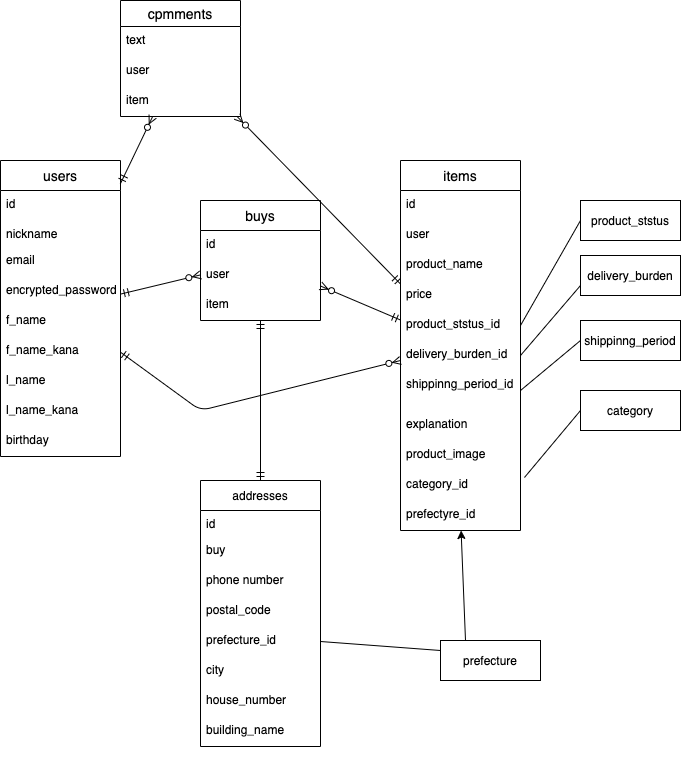

The diagram above was exported from draw.io. Its source (the exported page's mxGraphModel, read from the mxfile embedded in the PNG):
<mxGraphModel dx="728" dy="403" grid="1" gridSize="10" guides="1" tooltips="1" connect="1" arrows="1" fold="1" page="1" pageScale="1" pageWidth="827" pageHeight="1169" math="0" shadow="0">
  <root>
    <mxCell id="0" />
    <mxCell id="1" parent="0" />
    <mxCell id="94" value="users" style="swimlane;fontStyle=0;childLayout=stackLayout;horizontal=1;startSize=30;horizontalStack=0;resizeParent=1;resizeParentMax=0;resizeLast=0;collapsible=1;marginBottom=0;align=center;fontSize=14;" parent="1" vertex="1">
      <mxGeometry x="40" y="160" width="120" height="296" as="geometry">
        <mxRectangle x="40" y="160" width="50" height="26" as="alternateBounds" />
      </mxGeometry>
    </mxCell>
    <mxCell id="95" value="id" style="text;strokeColor=none;fillColor=none;spacingLeft=4;spacingRight=4;overflow=hidden;rotatable=0;points=[[0,0.5],[1,0.5]];portConstraint=eastwest;fontSize=12;" parent="94" vertex="1">
      <mxGeometry y="30" width="120" height="30" as="geometry" />
    </mxCell>
    <mxCell id="96" value="nickname" style="text;strokeColor=none;fillColor=none;spacingLeft=4;spacingRight=4;overflow=hidden;rotatable=0;points=[[0,0.5],[1,0.5]];portConstraint=eastwest;fontSize=12;" parent="94" vertex="1">
      <mxGeometry y="60" width="120" height="26" as="geometry" />
    </mxCell>
    <mxCell id="97" value="email&#10;&#10;password&#10;&#10;" style="text;strokeColor=none;fillColor=none;spacingLeft=4;spacingRight=4;overflow=hidden;rotatable=0;points=[[0,0.5],[1,0.5]];portConstraint=eastwest;fontSize=12;" parent="94" vertex="1">
      <mxGeometry y="86" width="120" height="30" as="geometry" />
    </mxCell>
    <mxCell id="201" value="encrypted_password" style="text;strokeColor=none;fillColor=none;spacingLeft=4;spacingRight=4;overflow=hidden;rotatable=0;points=[[0,0.5],[1,0.5]];portConstraint=eastwest;fontSize=12;" parent="94" vertex="1">
      <mxGeometry y="116" width="120" height="30" as="geometry" />
    </mxCell>
    <mxCell id="114" value="f_name" style="text;strokeColor=none;fillColor=none;spacingLeft=4;spacingRight=4;overflow=hidden;rotatable=0;points=[[0,0.5],[1,0.5]];portConstraint=eastwest;fontSize=12;" parent="94" vertex="1">
      <mxGeometry y="146" width="120" height="30" as="geometry" />
    </mxCell>
    <mxCell id="113" value="f_name_kana" style="text;strokeColor=none;fillColor=none;spacingLeft=4;spacingRight=4;overflow=hidden;rotatable=0;points=[[0,0.5],[1,0.5]];portConstraint=eastwest;fontSize=12;" parent="94" vertex="1">
      <mxGeometry y="176" width="120" height="30" as="geometry" />
    </mxCell>
    <mxCell id="171" value="l_name" style="text;strokeColor=none;fillColor=none;spacingLeft=4;spacingRight=4;overflow=hidden;rotatable=0;points=[[0,0.5],[1,0.5]];portConstraint=eastwest;fontSize=12;" parent="94" vertex="1">
      <mxGeometry y="206" width="120" height="30" as="geometry" />
    </mxCell>
    <mxCell id="172" value="l_name_kana" style="text;strokeColor=none;fillColor=none;spacingLeft=4;spacingRight=4;overflow=hidden;rotatable=0;points=[[0,0.5],[1,0.5]];portConstraint=eastwest;fontSize=12;" parent="94" vertex="1">
      <mxGeometry y="236" width="120" height="30" as="geometry" />
    </mxCell>
    <mxCell id="116" value="birthday" style="text;strokeColor=none;fillColor=none;spacingLeft=4;spacingRight=4;overflow=hidden;rotatable=0;points=[[0,0.5],[1,0.5]];portConstraint=eastwest;fontSize=12;" parent="94" vertex="1">
      <mxGeometry y="266" width="120" height="30" as="geometry" />
    </mxCell>
    <mxCell id="133" value="cpmments" style="swimlane;fontStyle=0;childLayout=stackLayout;horizontal=1;startSize=26;horizontalStack=0;resizeParent=1;resizeParentMax=0;resizeLast=0;collapsible=1;marginBottom=0;align=center;fontSize=14;" parent="1" vertex="1">
      <mxGeometry x="160" width="120" height="116" as="geometry">
        <mxRectangle x="140" width="50" height="26" as="alternateBounds" />
      </mxGeometry>
    </mxCell>
    <mxCell id="134" value="text" style="text;strokeColor=none;fillColor=none;spacingLeft=4;spacingRight=4;overflow=hidden;rotatable=0;points=[[0,0.5],[1,0.5]];portConstraint=eastwest;fontSize=12;" parent="133" vertex="1">
      <mxGeometry y="26" width="120" height="30" as="geometry" />
    </mxCell>
    <mxCell id="135" value="user" style="text;strokeColor=none;fillColor=none;spacingLeft=4;spacingRight=4;overflow=hidden;rotatable=0;points=[[0,0.5],[1,0.5]];portConstraint=eastwest;fontSize=12;" parent="133" vertex="1">
      <mxGeometry y="56" width="120" height="30" as="geometry" />
    </mxCell>
    <mxCell id="136" value="item" style="text;strokeColor=none;fillColor=none;spacingLeft=4;spacingRight=4;overflow=hidden;rotatable=0;points=[[0,0.5],[1,0.5]];portConstraint=eastwest;fontSize=12;" parent="133" vertex="1">
      <mxGeometry y="86" width="120" height="30" as="geometry" />
    </mxCell>
    <mxCell id="165" style="edgeStyle=none;rounded=0;orthogonalLoop=1;jettySize=auto;html=1;exitX=0.5;exitY=1;exitDx=0;exitDy=0;" parent="1" edge="1">
      <mxGeometry relative="1" as="geometry">
        <mxPoint x="365" y="766" as="sourcePoint" />
        <mxPoint x="365" y="766" as="targetPoint" />
      </mxGeometry>
    </mxCell>
    <mxCell id="190" style="edgeStyle=none;rounded=0;orthogonalLoop=1;jettySize=auto;html=1;exitX=0.25;exitY=0;exitDx=0;exitDy=0;" parent="1" source="166" target="124" edge="1">
      <mxGeometry relative="1" as="geometry">
        <mxPoint x="510" y="550" as="targetPoint" />
      </mxGeometry>
    </mxCell>
    <mxCell id="166" value="prefecture" style="whiteSpace=wrap;html=1;align=center;" parent="1" vertex="1">
      <mxGeometry x="480" y="640" width="100" height="40" as="geometry" />
    </mxCell>
    <mxCell id="170" value="" style="endArrow=none;html=1;rounded=0;entryX=0;entryY=0.25;entryDx=0;entryDy=0;exitX=1;exitY=0.5;exitDx=0;exitDy=0;" parent="1" source="156" target="166" edge="1">
      <mxGeometry relative="1" as="geometry">
        <mxPoint x="530" y="500" as="sourcePoint" />
        <mxPoint x="690" y="500" as="targetPoint" />
        <Array as="points" />
      </mxGeometry>
    </mxCell>
    <mxCell id="173" value="delivery_burden" style="whiteSpace=wrap;html=1;align=center;" parent="1" vertex="1">
      <mxGeometry x="620" y="255" width="100" height="40" as="geometry" />
    </mxCell>
    <mxCell id="174" value="product_ststus" style="whiteSpace=wrap;html=1;align=center;" parent="1" vertex="1">
      <mxGeometry x="620" y="200" width="100" height="40" as="geometry" />
    </mxCell>
    <mxCell id="175" value="shippinng_period" style="whiteSpace=wrap;html=1;align=center;" parent="1" vertex="1">
      <mxGeometry x="620" y="320" width="100" height="40" as="geometry" />
    </mxCell>
    <mxCell id="176" value="category" style="whiteSpace=wrap;html=1;align=center;" parent="1" vertex="1">
      <mxGeometry x="620" y="390" width="100" height="40" as="geometry" />
    </mxCell>
    <mxCell id="177" value="" style="endArrow=none;html=1;rounded=0;entryX=0;entryY=0.5;entryDx=0;entryDy=0;exitX=1.033;exitY=0.233;exitDx=0;exitDy=0;exitPerimeter=0;" parent="1" source="154" target="176" edge="1">
      <mxGeometry relative="1" as="geometry">
        <mxPoint x="350" y="510" as="sourcePoint" />
        <mxPoint x="510" y="510" as="targetPoint" />
      </mxGeometry>
    </mxCell>
    <mxCell id="179" value="" style="endArrow=none;html=1;rounded=0;entryX=0;entryY=0.5;entryDx=0;entryDy=0;exitX=1;exitY=0.5;exitDx=0;exitDy=0;" parent="1" source="125" target="175" edge="1">
      <mxGeometry relative="1" as="geometry">
        <mxPoint x="350" y="510" as="sourcePoint" />
        <mxPoint x="510" y="510" as="targetPoint" />
      </mxGeometry>
    </mxCell>
    <mxCell id="180" value="" style="endArrow=none;html=1;rounded=0;entryX=0;entryY=0.75;entryDx=0;entryDy=0;exitX=1;exitY=0.5;exitDx=0;exitDy=0;" parent="1" source="121" target="173" edge="1">
      <mxGeometry relative="1" as="geometry">
        <mxPoint x="410" y="410" as="sourcePoint" />
        <mxPoint x="510" y="510" as="targetPoint" />
      </mxGeometry>
    </mxCell>
    <mxCell id="181" value="" style="endArrow=none;html=1;rounded=0;entryX=0;entryY=0.5;entryDx=0;entryDy=0;exitX=1;exitY=0.5;exitDx=0;exitDy=0;" parent="1" source="123" target="174" edge="1">
      <mxGeometry relative="1" as="geometry">
        <mxPoint x="350" y="510" as="sourcePoint" />
        <mxPoint x="510" y="510" as="targetPoint" />
      </mxGeometry>
    </mxCell>
    <mxCell id="129" value="buys" style="swimlane;fontStyle=0;childLayout=stackLayout;horizontal=1;startSize=30;horizontalStack=0;resizeParent=1;resizeParentMax=0;resizeLast=0;collapsible=1;marginBottom=0;align=center;fontSize=14;" parent="1" vertex="1">
      <mxGeometry x="240" y="200" width="120" height="120" as="geometry">
        <mxRectangle x="240" y="200" width="50" height="30" as="alternateBounds" />
      </mxGeometry>
    </mxCell>
    <mxCell id="164" value="id" style="text;strokeColor=none;fillColor=none;spacingLeft=4;spacingRight=4;overflow=hidden;rotatable=0;points=[[0,0.5],[1,0.5]];portConstraint=eastwest;fontSize=12;" parent="129" vertex="1">
      <mxGeometry y="30" width="120" height="30" as="geometry" />
    </mxCell>
    <mxCell id="150" value="user" style="text;strokeColor=none;fillColor=none;spacingLeft=4;spacingRight=4;overflow=hidden;rotatable=0;points=[[0,0.5],[1,0.5]];portConstraint=eastwest;fontSize=12;" parent="129" vertex="1">
      <mxGeometry y="60" width="120" height="30" as="geometry" />
    </mxCell>
    <mxCell id="151" value="item" style="text;strokeColor=none;fillColor=none;spacingLeft=4;spacingRight=4;overflow=hidden;rotatable=0;points=[[0,0.5],[1,0.5]];portConstraint=eastwest;fontSize=12;" parent="129" vertex="1">
      <mxGeometry y="90" width="120" height="30" as="geometry" />
    </mxCell>
    <mxCell id="117" value="items" style="swimlane;fontStyle=0;childLayout=stackLayout;horizontal=1;startSize=30;horizontalStack=0;resizeParent=1;resizeParentMax=0;resizeLast=0;collapsible=1;marginBottom=0;align=center;fontSize=14;" parent="1" vertex="1">
      <mxGeometry x="440" y="160" width="120" height="370" as="geometry">
        <mxRectangle x="465" y="134" width="50" height="26" as="alternateBounds" />
      </mxGeometry>
    </mxCell>
    <mxCell id="119" value="id" style="text;strokeColor=none;fillColor=none;spacingLeft=4;spacingRight=4;overflow=hidden;rotatable=0;points=[[0,0.5],[1,0.5]];portConstraint=eastwest;fontSize=12;" parent="117" vertex="1">
      <mxGeometry y="30" width="120" height="30" as="geometry" />
    </mxCell>
    <mxCell id="199" value="user" style="text;strokeColor=none;fillColor=none;spacingLeft=4;spacingRight=4;overflow=hidden;rotatable=0;points=[[0,0.5],[1,0.5]];portConstraint=eastwest;fontSize=12;" parent="117" vertex="1">
      <mxGeometry y="60" width="120" height="30" as="geometry" />
    </mxCell>
    <mxCell id="118" value="product_name" style="text;strokeColor=none;fillColor=none;spacingLeft=4;spacingRight=4;overflow=hidden;rotatable=0;points=[[0,0.5],[1,0.5]];portConstraint=eastwest;fontSize=12;" parent="117" vertex="1">
      <mxGeometry y="90" width="120" height="30" as="geometry" />
    </mxCell>
    <mxCell id="120" value="price" style="text;strokeColor=none;fillColor=none;spacingLeft=4;spacingRight=4;overflow=hidden;rotatable=0;points=[[0,0.5],[1,0.5]];portConstraint=eastwest;fontSize=12;" parent="117" vertex="1">
      <mxGeometry y="120" width="120" height="30" as="geometry" />
    </mxCell>
    <mxCell id="123" value="product_ststus_id" style="text;strokeColor=none;fillColor=none;spacingLeft=4;spacingRight=4;overflow=hidden;rotatable=0;points=[[0,0.5],[1,0.5]];portConstraint=eastwest;fontSize=12;" parent="117" vertex="1">
      <mxGeometry y="150" width="120" height="30" as="geometry" />
    </mxCell>
    <mxCell id="121" value="delivery_burden_id" style="text;strokeColor=none;fillColor=none;spacingLeft=4;spacingRight=4;overflow=hidden;rotatable=0;points=[[0,0.5],[1,0.5]];portConstraint=eastwest;fontSize=12;" parent="117" vertex="1">
      <mxGeometry y="180" width="120" height="30" as="geometry" />
    </mxCell>
    <mxCell id="125" value="shippinng_period_id" style="text;strokeColor=none;fillColor=none;spacingLeft=4;spacingRight=4;overflow=hidden;rotatable=0;points=[[0,0.5],[1,0.5]];portConstraint=eastwest;fontSize=12;" parent="117" vertex="1">
      <mxGeometry y="210" width="120" height="40" as="geometry" />
    </mxCell>
    <mxCell id="153" value="explanation" style="text;strokeColor=none;fillColor=none;spacingLeft=4;spacingRight=4;overflow=hidden;rotatable=0;points=[[0,0.5],[1,0.5]];portConstraint=eastwest;fontSize=12;" parent="117" vertex="1">
      <mxGeometry y="250" width="120" height="30" as="geometry" />
    </mxCell>
    <mxCell id="152" value="product_image" style="text;strokeColor=none;fillColor=none;spacingLeft=4;spacingRight=4;overflow=hidden;rotatable=0;points=[[0,0.5],[1,0.5]];portConstraint=eastwest;fontSize=12;" parent="117" vertex="1">
      <mxGeometry y="280" width="120" height="30" as="geometry" />
    </mxCell>
    <mxCell id="154" value="category_id" style="text;strokeColor=none;fillColor=none;spacingLeft=4;spacingRight=4;overflow=hidden;rotatable=0;points=[[0,0.5],[1,0.5]];portConstraint=eastwest;fontSize=12;" parent="117" vertex="1">
      <mxGeometry y="310" width="120" height="30" as="geometry" />
    </mxCell>
    <mxCell id="124" value="prefectyre_id" style="text;strokeColor=none;fillColor=none;spacingLeft=4;spacingRight=4;overflow=hidden;rotatable=0;points=[[0,0.5],[1,0.5]];portConstraint=eastwest;fontSize=12;" parent="117" vertex="1">
      <mxGeometry y="340" width="120" height="30" as="geometry" />
    </mxCell>
    <mxCell id="185" value="addresses" style="swimlane;fontStyle=0;childLayout=stackLayout;horizontal=1;startSize=30;fillColor=none;horizontalStack=0;resizeParent=1;resizeParentMax=0;resizeLast=0;collapsible=1;marginBottom=0;" parent="1" vertex="1">
      <mxGeometry x="240" y="480" width="120" height="266" as="geometry">
        <mxRectangle x="240" y="480" width="90" height="26" as="alternateBounds" />
      </mxGeometry>
    </mxCell>
    <mxCell id="186" value="id" style="text;strokeColor=none;fillColor=none;align=left;verticalAlign=top;spacingLeft=4;spacingRight=4;overflow=hidden;rotatable=0;points=[[0,0.5],[1,0.5]];portConstraint=eastwest;" parent="185" vertex="1">
      <mxGeometry y="30" width="120" height="26" as="geometry" />
    </mxCell>
    <mxCell id="126" value="buy" style="text;strokeColor=none;fillColor=none;spacingLeft=4;spacingRight=4;overflow=hidden;rotatable=0;points=[[0,0.5],[1,0.5]];portConstraint=eastwest;fontSize=12;" parent="185" vertex="1">
      <mxGeometry y="56" width="120" height="30" as="geometry" />
    </mxCell>
    <mxCell id="149" value="phone number" style="text;strokeColor=none;fillColor=none;spacingLeft=4;spacingRight=4;overflow=hidden;rotatable=0;points=[[0,0.5],[1,0.5]];portConstraint=eastwest;fontSize=12;" parent="185" vertex="1">
      <mxGeometry y="86" width="120" height="30" as="geometry" />
    </mxCell>
    <mxCell id="147" value="postal_code" style="text;strokeColor=none;fillColor=none;spacingLeft=4;spacingRight=4;overflow=hidden;rotatable=0;points=[[0,0.5],[1,0.5]];portConstraint=eastwest;fontSize=12;" parent="185" vertex="1">
      <mxGeometry y="116" width="120" height="30" as="geometry" />
    </mxCell>
    <mxCell id="156" value="prefecture_id" style="text;strokeColor=none;fillColor=none;spacingLeft=4;spacingRight=4;overflow=hidden;rotatable=0;points=[[0,0.5],[1,0.5]];portConstraint=eastwest;fontSize=12;" parent="185" vertex="1">
      <mxGeometry y="146" width="120" height="30" as="geometry" />
    </mxCell>
    <mxCell id="148" value="city" style="text;strokeColor=none;fillColor=none;spacingLeft=4;spacingRight=4;overflow=hidden;rotatable=0;points=[[0,0.5],[1,0.5]];portConstraint=eastwest;fontSize=12;" parent="185" vertex="1">
      <mxGeometry y="176" width="120" height="30" as="geometry" />
    </mxCell>
    <mxCell id="183" value="house_number" style="text;strokeColor=none;fillColor=none;spacingLeft=4;spacingRight=4;overflow=hidden;rotatable=0;points=[[0,0.5],[1,0.5]];portConstraint=eastwest;fontSize=12;" parent="185" vertex="1">
      <mxGeometry y="206" width="120" height="30" as="geometry" />
    </mxCell>
    <mxCell id="182" value="building_name" style="text;strokeColor=none;fillColor=none;spacingLeft=4;spacingRight=4;overflow=hidden;rotatable=0;points=[[0,0.5],[1,0.5]];portConstraint=eastwest;fontSize=12;" parent="185" vertex="1">
      <mxGeometry y="236" width="120" height="30" as="geometry" />
    </mxCell>
    <mxCell id="192" value="" style="fontSize=12;html=1;endArrow=ERmandOne;startArrow=ERmandOne;" parent="1" source="185" target="129" edge="1">
      <mxGeometry width="100" height="100" relative="1" as="geometry">
        <mxPoint x="292" y="470" as="sourcePoint" />
        <mxPoint x="400" y="330" as="targetPoint" />
      </mxGeometry>
    </mxCell>
    <mxCell id="193" value="" style="fontSize=12;html=1;endArrow=ERzeroToMany;startArrow=ERmandOne;" parent="1" source="94" target="129" edge="1">
      <mxGeometry width="100" height="100" relative="1" as="geometry">
        <mxPoint x="170" y="420" as="sourcePoint" />
        <mxPoint x="270" y="320" as="targetPoint" />
      </mxGeometry>
    </mxCell>
    <mxCell id="194" value="" style="fontSize=12;html=1;endArrow=ERzeroToMany;startArrow=ERmandOne;" parent="1" source="117" target="129" edge="1">
      <mxGeometry width="100" height="100" relative="1" as="geometry">
        <mxPoint x="300" y="430" as="sourcePoint" />
        <mxPoint x="400" y="330" as="targetPoint" />
      </mxGeometry>
    </mxCell>
    <mxCell id="196" value="" style="fontSize=12;html=1;endArrow=ERzeroToMany;startArrow=ERmandOne;" parent="1" source="94" target="133" edge="1">
      <mxGeometry width="100" height="100" relative="1" as="geometry">
        <mxPoint x="300" y="290" as="sourcePoint" />
        <mxPoint x="400" y="190" as="targetPoint" />
      </mxGeometry>
    </mxCell>
    <mxCell id="197" value="" style="fontSize=12;html=1;endArrow=ERzeroToMany;startArrow=ERmandOne;" parent="1" source="117" target="133" edge="1">
      <mxGeometry width="100" height="100" relative="1" as="geometry">
        <mxPoint x="330" y="360" as="sourcePoint" />
        <mxPoint x="430" y="260" as="targetPoint" />
      </mxGeometry>
    </mxCell>
    <mxCell id="198" value="" style="fontSize=12;html=1;endArrow=ERzeroToMany;startArrow=ERmandOne;" parent="1" source="94" target="117" edge="1">
      <mxGeometry width="100" height="100" relative="1" as="geometry">
        <mxPoint x="310" y="370" as="sourcePoint" />
        <mxPoint x="410" y="270" as="targetPoint" />
        <Array as="points">
          <mxPoint x="240" y="410" />
        </Array>
      </mxGeometry>
    </mxCell>
  </root>
</mxGraphModel>